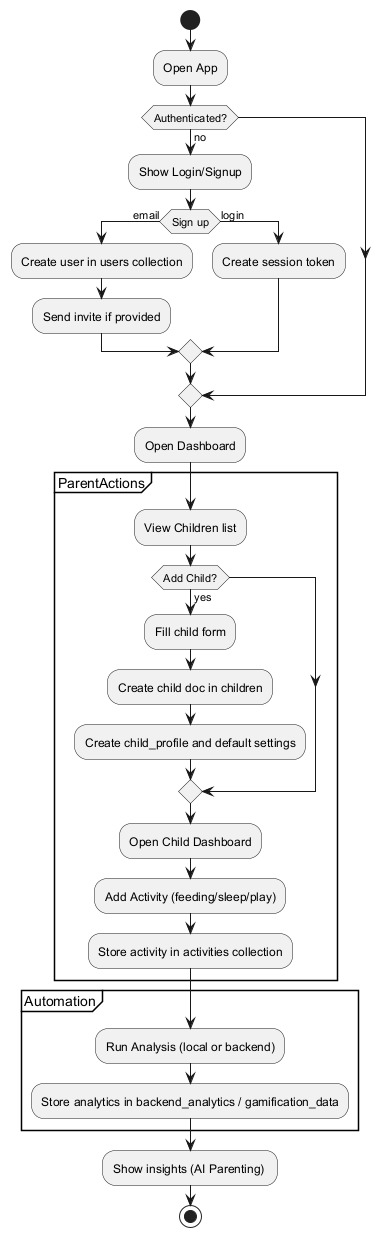

The diagram above was rendered by PlantUML. Its source (embedded in the PNG):
@startuml
' Activity diagram for common user flows
' Use PlantUML activity diagram import in draw.io or PlantUML server

start
:Open App;
if (Authenticated?) then (no)
  :Show Login/Signup;
  if (Sign up) then (email)
    :Create user in users collection;
    :Send invite if provided;
  else (login)
    :Create session token;
  endif
endif
:Open Dashboard;
partition ParentActions {
  :View Children list;
  if (Add Child?) then (yes)
    :Fill child form;
    :Create child doc in children;
    :Create child_profile and default settings;
  endif
  :Open Child Dashboard;
  :Add Activity (feeding/sleep/play);
  :Store activity in activities collection;
}
partition Automation {
  :Run Analysis (local or backend);
  :Store analytics in backend_analytics / gamification_data;
}
:Show insights (AI Parenting) ;
stop

@enduml